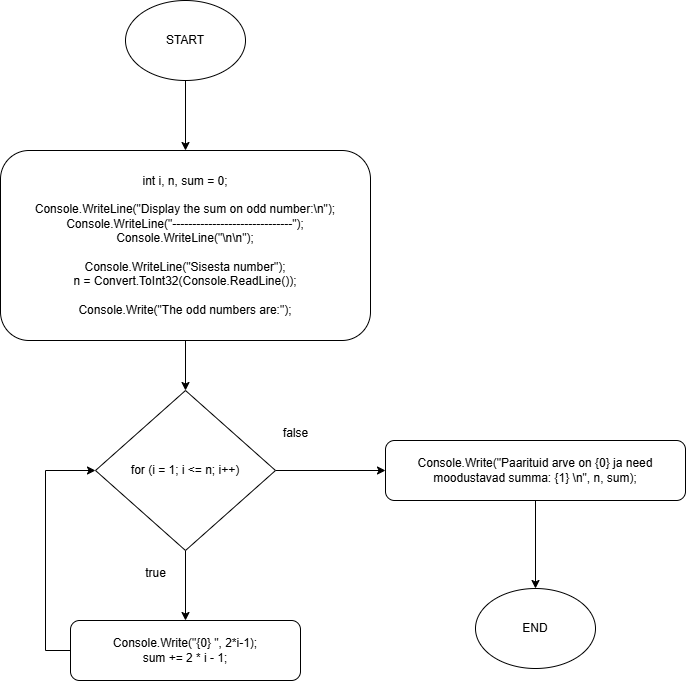

The diagram above was exported from draw.io. Its source (the exported page's mxGraphModel, read from the mxfile embedded in the PNG):
<mxGraphModel dx="1434" dy="786" grid="1" gridSize="10" guides="1" tooltips="1" connect="1" arrows="1" fold="1" page="1" pageScale="1" pageWidth="827" pageHeight="1169" math="0" shadow="0">
  <root>
    <mxCell id="0" />
    <mxCell id="1" parent="0" />
    <mxCell id="rgoGT6JAxKxauLKNYhlZ-6" style="edgeStyle=orthogonalEdgeStyle;rounded=0;orthogonalLoop=1;jettySize=auto;html=1;entryX=0.5;entryY=0;entryDx=0;entryDy=0;" edge="1" parent="1" source="rgoGT6JAxKxauLKNYhlZ-1" target="rgoGT6JAxKxauLKNYhlZ-4">
      <mxGeometry relative="1" as="geometry" />
    </mxCell>
    <mxCell id="rgoGT6JAxKxauLKNYhlZ-1" value="START" style="ellipse;whiteSpace=wrap;html=1;" vertex="1" parent="1">
      <mxGeometry x="190" y="10" width="120" height="80" as="geometry" />
    </mxCell>
    <mxCell id="rgoGT6JAxKxauLKNYhlZ-2" value="END" style="ellipse;whiteSpace=wrap;html=1;" vertex="1" parent="1">
      <mxGeometry x="540" y="598" width="120" height="80" as="geometry" />
    </mxCell>
    <mxCell id="rgoGT6JAxKxauLKNYhlZ-8" style="edgeStyle=orthogonalEdgeStyle;rounded=0;orthogonalLoop=1;jettySize=auto;html=1;entryX=0.5;entryY=0;entryDx=0;entryDy=0;" edge="1" parent="1" source="rgoGT6JAxKxauLKNYhlZ-3" target="rgoGT6JAxKxauLKNYhlZ-5">
      <mxGeometry relative="1" as="geometry" />
    </mxCell>
    <mxCell id="rgoGT6JAxKxauLKNYhlZ-12" style="edgeStyle=orthogonalEdgeStyle;rounded=0;orthogonalLoop=1;jettySize=auto;html=1;entryX=0;entryY=0.5;entryDx=0;entryDy=0;" edge="1" parent="1" source="rgoGT6JAxKxauLKNYhlZ-3" target="rgoGT6JAxKxauLKNYhlZ-11">
      <mxGeometry relative="1" as="geometry" />
    </mxCell>
    <mxCell id="rgoGT6JAxKxauLKNYhlZ-3" value="for (i = 1; i &amp;lt;= n; i++)" style="rhombus;whiteSpace=wrap;html=1;" vertex="1" parent="1">
      <mxGeometry x="160" y="400" width="180" height="160" as="geometry" />
    </mxCell>
    <mxCell id="rgoGT6JAxKxauLKNYhlZ-7" style="edgeStyle=orthogonalEdgeStyle;rounded=0;orthogonalLoop=1;jettySize=auto;html=1;entryX=0.5;entryY=0;entryDx=0;entryDy=0;" edge="1" parent="1" source="rgoGT6JAxKxauLKNYhlZ-4" target="rgoGT6JAxKxauLKNYhlZ-3">
      <mxGeometry relative="1" as="geometry" />
    </mxCell>
    <mxCell id="rgoGT6JAxKxauLKNYhlZ-4" value="&lt;div&gt;int i, n, sum = 0;&lt;/div&gt;&lt;div&gt;&lt;br&gt;&lt;/div&gt;&lt;div&gt;Console.WriteLine(&quot;Display the sum on odd number:\n&quot;);&lt;/div&gt;&lt;div&gt;Console.WriteLine(&quot;------------------------------&quot;);&lt;/div&gt;&lt;div&gt;Console.WriteLine(&quot;\n\n&quot;);&lt;/div&gt;&lt;div&gt;&lt;br&gt;&lt;/div&gt;&lt;div&gt;Console.WriteLine(&quot;Sisesta number&quot;);&lt;/div&gt;&lt;div&gt;n = Convert.ToInt32(Console.ReadLine());&lt;/div&gt;&lt;div&gt;&lt;br&gt;&lt;/div&gt;&lt;div&gt;Console.Write(&quot;The odd numbers are:&quot;);&lt;/div&gt;" style="rounded=1;whiteSpace=wrap;html=1;" vertex="1" parent="1">
      <mxGeometry x="65" y="160" width="370" height="190" as="geometry" />
    </mxCell>
    <mxCell id="rgoGT6JAxKxauLKNYhlZ-10" style="edgeStyle=orthogonalEdgeStyle;rounded=0;orthogonalLoop=1;jettySize=auto;html=1;entryX=0;entryY=0.5;entryDx=0;entryDy=0;" edge="1" parent="1" source="rgoGT6JAxKxauLKNYhlZ-5" target="rgoGT6JAxKxauLKNYhlZ-3">
      <mxGeometry relative="1" as="geometry">
        <Array as="points">
          <mxPoint x="110" y="660" />
          <mxPoint x="110" y="480" />
        </Array>
      </mxGeometry>
    </mxCell>
    <mxCell id="rgoGT6JAxKxauLKNYhlZ-5" value="&lt;div&gt;Console.Write(&quot;{0} &quot;, 2*i-1);&lt;/div&gt;&lt;div&gt;sum += 2 * i - 1;&lt;/div&gt;" style="rounded=1;whiteSpace=wrap;html=1;" vertex="1" parent="1">
      <mxGeometry x="135" y="630" width="230" height="60" as="geometry" />
    </mxCell>
    <mxCell id="rgoGT6JAxKxauLKNYhlZ-9" value="true" style="text;html=1;align=center;verticalAlign=middle;resizable=0;points=[];autosize=1;strokeColor=none;fillColor=none;" vertex="1" parent="1">
      <mxGeometry x="200" y="568" width="40" height="30" as="geometry" />
    </mxCell>
    <mxCell id="rgoGT6JAxKxauLKNYhlZ-14" style="edgeStyle=orthogonalEdgeStyle;rounded=0;orthogonalLoop=1;jettySize=auto;html=1;" edge="1" parent="1" source="rgoGT6JAxKxauLKNYhlZ-11" target="rgoGT6JAxKxauLKNYhlZ-2">
      <mxGeometry relative="1" as="geometry" />
    </mxCell>
    <mxCell id="rgoGT6JAxKxauLKNYhlZ-11" value="Console.Write(&quot;Paarituid arve on {0} ja need moodustavad summa: {1} \n&quot;, n, sum);" style="rounded=1;whiteSpace=wrap;html=1;" vertex="1" parent="1">
      <mxGeometry x="450" y="450" width="300" height="60" as="geometry" />
    </mxCell>
    <mxCell id="rgoGT6JAxKxauLKNYhlZ-13" value="false" style="text;html=1;align=center;verticalAlign=middle;resizable=0;points=[];autosize=1;strokeColor=none;fillColor=none;" vertex="1" parent="1">
      <mxGeometry x="335" y="428" width="50" height="30" as="geometry" />
    </mxCell>
  </root>
</mxGraphModel>